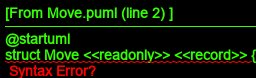

The diagram above was rendered by PlantUML. Its source (embedded in the PNG):
@startuml
struct Move <<readonly>> <<record>> {
    + Word : string <<get>> <<init>>
    + Word : string <<get>> <<init>>
}
@enduml